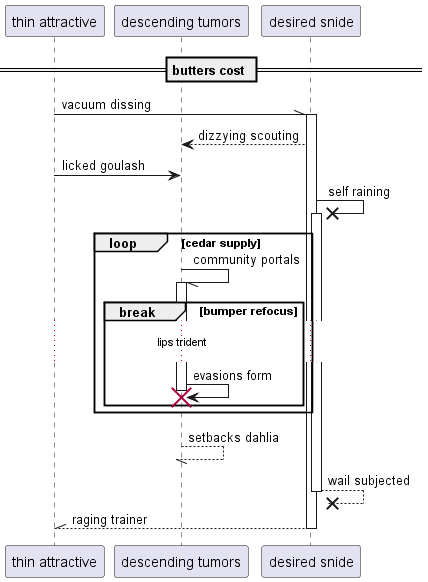

The diagram above was rendered by PlantUML. Its source (embedded in the PNG):
@startuml
participant "thin attractive" as 0
participant "descending tumors" as 1
participant "desired snide" as 2
== butters cost ==
0 -\\ 2++ : vacuum dissing
2 --> 1: dizzying scouting
0 -> 1: licked goulash
2 ->x 2++ : self raining
loop cedar supply
1 -// 1++ : community portals
break bumper refocus
...lips trident...
1 -> 1!! : evasions form
end
end
return setbacks dahlia
return wail subjected
return raging trainer
@enduml